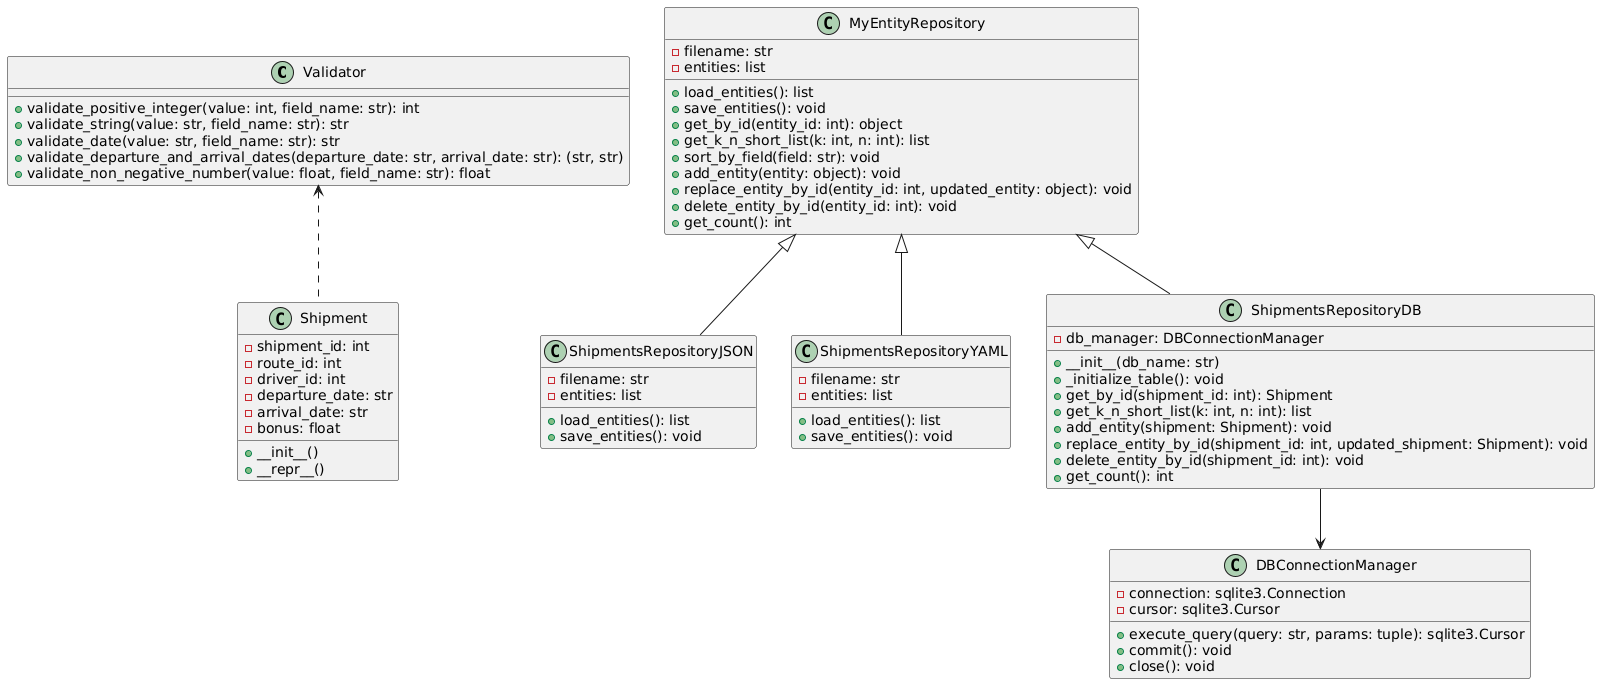

The diagram above was rendered by PlantUML. Its source (embedded in the PNG):
@startuml
class Validator {
    + validate_positive_integer(value: int, field_name: str): int
    + validate_string(value: str, field_name: str): str
    + validate_date(value: str, field_name: str): str
    + validate_departure_and_arrival_dates(departure_date: str, arrival_date: str): (str, str)
    + validate_non_negative_number(value: float, field_name: str): float
}

class MyEntityRepository {
    - filename: str
    - entities: list
    + load_entities(): list
    + save_entities(): void
    + get_by_id(entity_id: int): object
    + get_k_n_short_list(k: int, n: int): list
    + sort_by_field(field: str): void
    + add_entity(entity: object): void
    + replace_entity_by_id(entity_id: int, updated_entity: object): void
    + delete_entity_by_id(entity_id: int): void
    + get_count(): int
}

class DBConnectionManager {
    - connection: sqlite3.Connection
    - cursor: sqlite3.Cursor
    + execute_query(query: str, params: tuple): sqlite3.Cursor
    + commit(): void
    + close(): void
}

class Shipment {
    - shipment_id: int
    - route_id: int
    - driver_id: int
    - departure_date: str
    - arrival_date: str
    - bonus: float
    + __init__()
    + __repr__()
}

class ShipmentsRepositoryJSON {
    - filename: str
    - entities: list
    + load_entities(): list
    + save_entities(): void
}

class ShipmentsRepositoryYAML {
    - filename: str
    - entities: list
    + load_entities(): list
    + save_entities(): void
}

class ShipmentsRepositoryDB {
    - db_manager: DBConnectionManager
    + __init__(db_name: str)
    + _initialize_table(): void
    + get_by_id(shipment_id: int): Shipment
    + get_k_n_short_list(k: int, n: int): list
    + add_entity(shipment: Shipment): void
    + replace_entity_by_id(shipment_id: int, updated_shipment: Shipment): void
    + delete_entity_by_id(shipment_id: int): void
    + get_count(): int
}

Validator <.. Shipment
MyEntityRepository <|-- ShipmentsRepositoryJSON
MyEntityRepository <|-- ShipmentsRepositoryYAML
MyEntityRepository <|-- ShipmentsRepositoryDB
ShipmentsRepositoryDB --> DBConnectionManager
@enduml